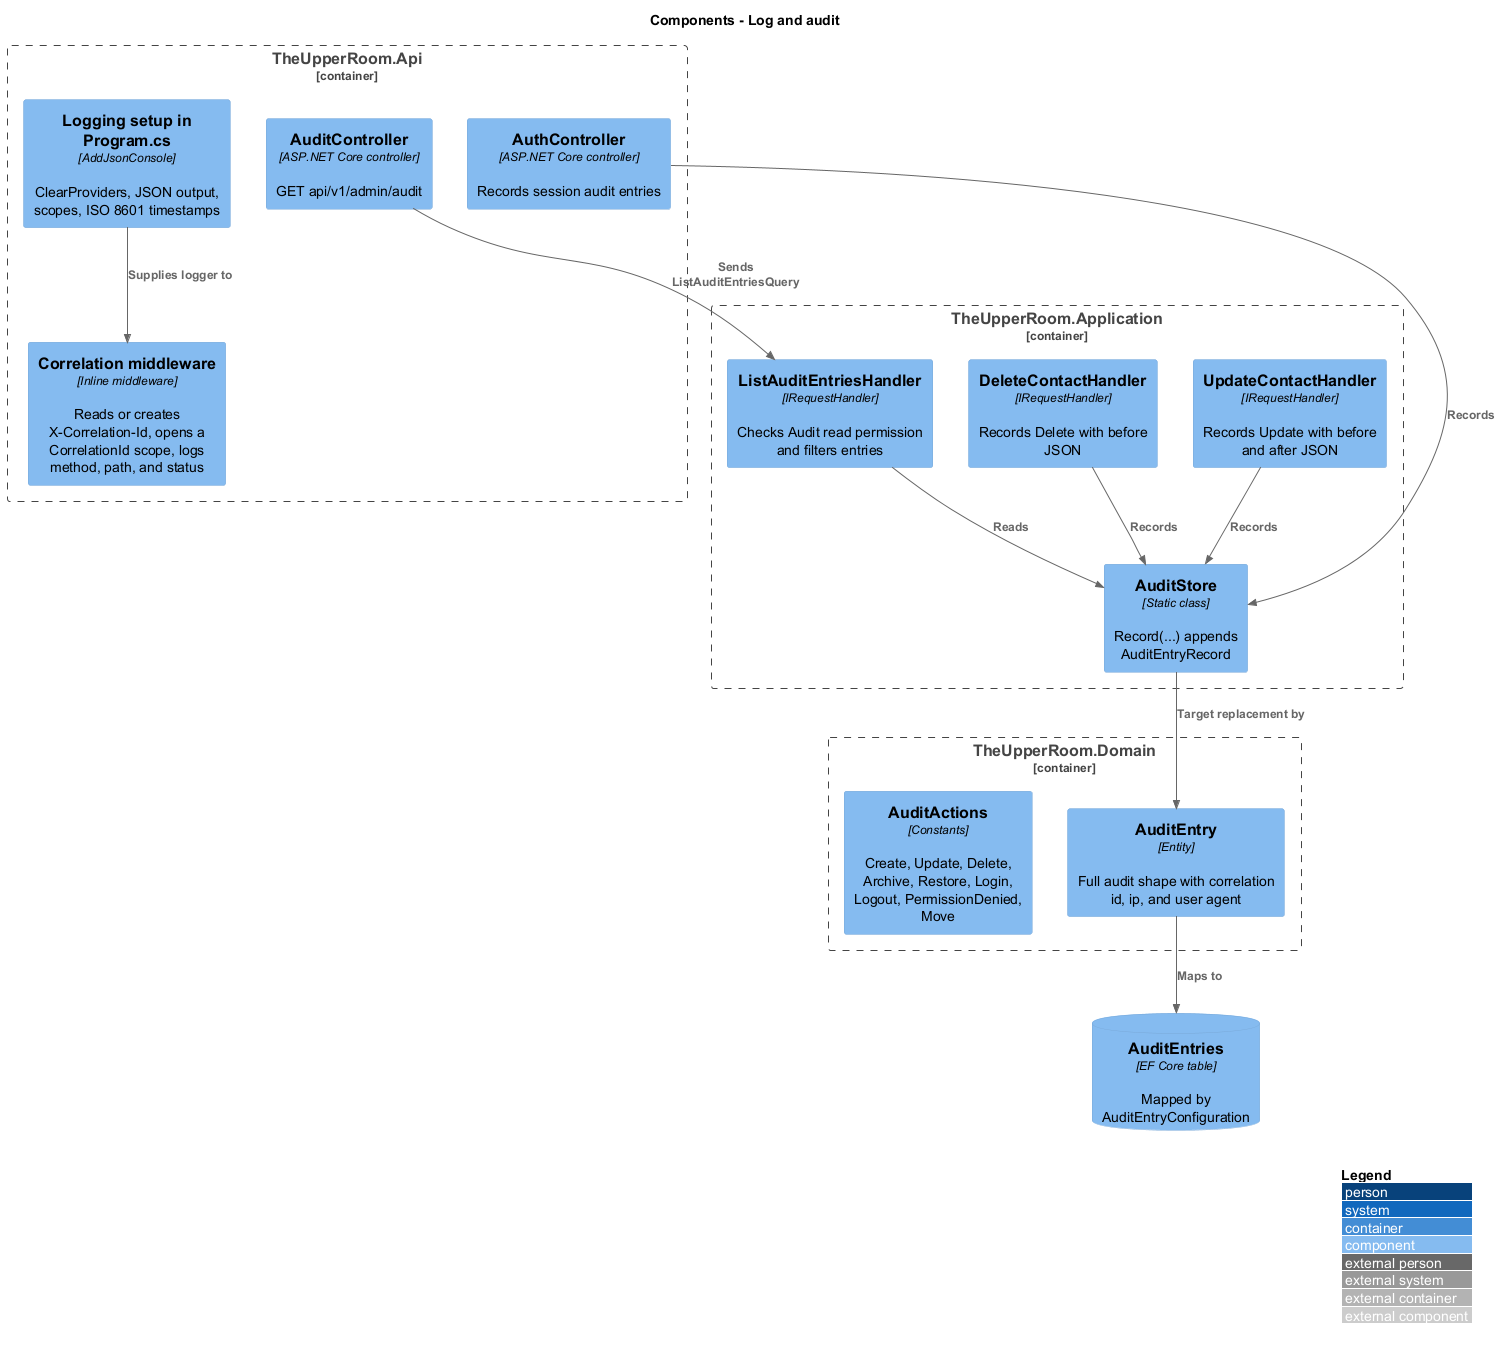

The diagram above was rendered by PlantUML. Its source (embedded in the PNG):
@startuml
!include <C4/C4_Component>
LAYOUT_WITH_LEGEND()
title Components - Log and audit
Container_Boundary(api, "TheUpperRoom.Api") {
  Component(logcfg, "Logging setup in Program.cs", "AddJsonConsole", "ClearProviders, JSON output, scopes, ISO 8601 timestamps")
  Component(corr, "Correlation middleware", "Inline middleware", "Reads or creates X-Correlation-Id, opens a CorrelationId scope, logs method, path, and status")
  Component(ctrl, "AuditController", "ASP.NET Core controller", "GET api/v1/admin/audit")
  Component(auth, "AuthController", "ASP.NET Core controller", "Records session audit entries")
}
Container_Boundary(app, "TheUpperRoom.Application") {
  Component(upd, "UpdateContactHandler", "IRequestHandler", "Records Update with before and after JSON")
  Component(del, "DeleteContactHandler", "IRequestHandler", "Records Delete with before JSON")
  Component(list, "ListAuditEntriesHandler", "IRequestHandler", "Checks Audit read permission and filters entries")
  Component(store, "AuditStore", "Static class", "Record(...) appends AuditEntryRecord")
}
Container_Boundary(domain, "TheUpperRoom.Domain") {
  Component(entry, "AuditEntry", "Entity", "Full audit shape with correlation id, ip, and user agent")
  Component(actions, "AuditActions", "Constants", "Create, Update, Delete, Archive, Restore, Login, Logout, PermissionDenied, Move")
}
ComponentDb(table, "AuditEntries", "EF Core table", "Mapped by AuditEntryConfiguration")
Rel(logcfg, corr, "Supplies logger to")
Rel(ctrl, list, "Sends ListAuditEntriesQuery")
Rel(upd, store, "Records")
Rel(del, store, "Records")
Rel(auth, store, "Records")
Rel(list, store, "Reads")
Rel(entry, table, "Maps to")
Rel(store, entry, "Target replacement by")
@enduml